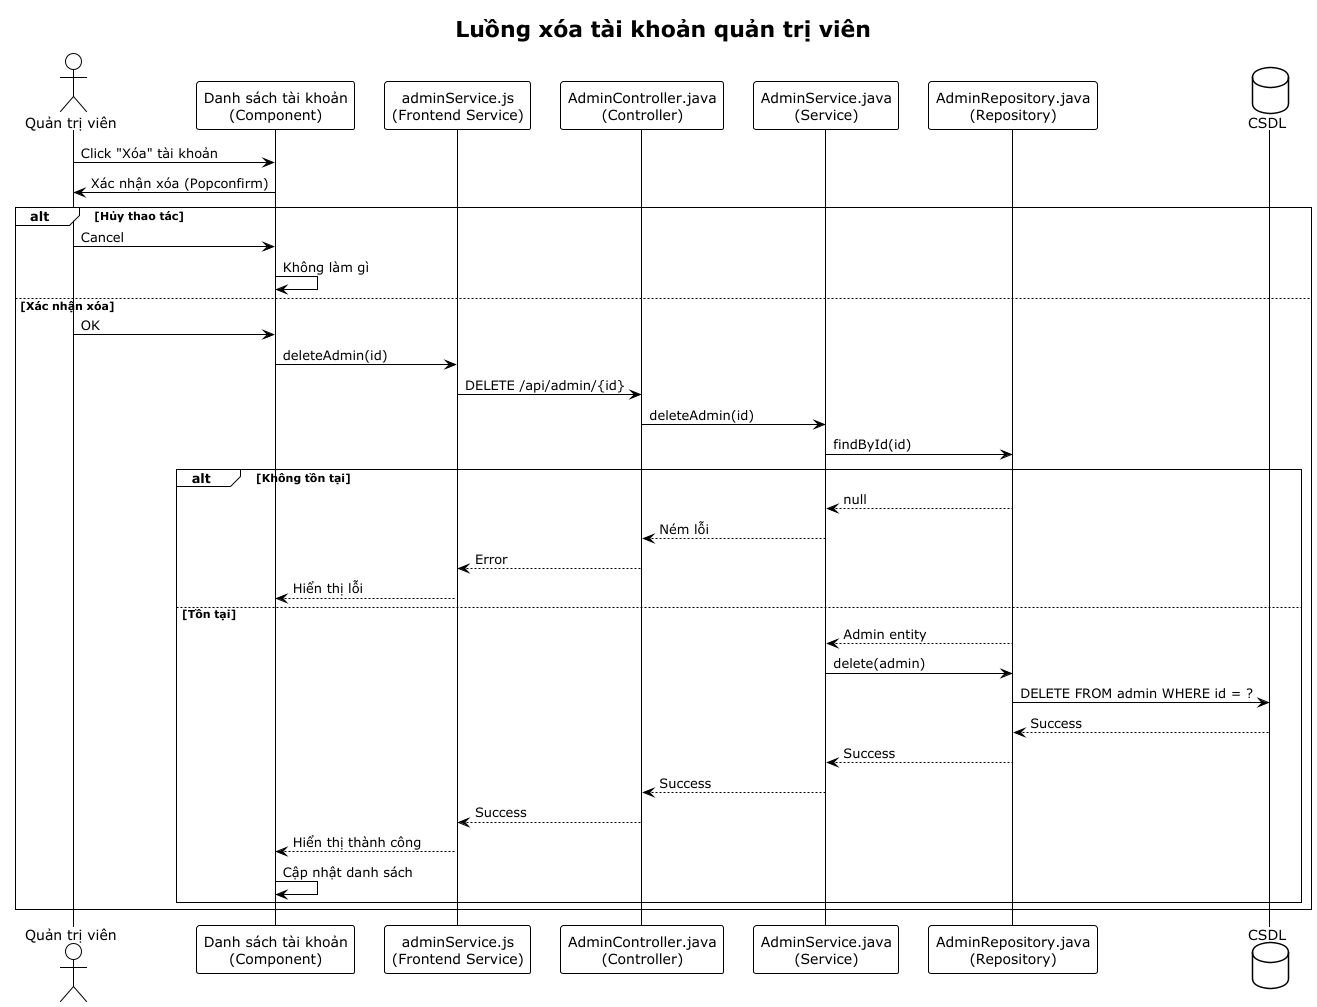

The diagram above was rendered by PlantUML. Its source (embedded in the PNG):
@startuml
!theme plain
title Luồng xóa tài khoản quản trị viên

actor "Quản trị viên" as User

participant "Danh sách tài khoản\n(Component)" as Component
participant "adminService.js\n(Frontend Service)" as FrontendService
participant "AdminController.java\n(Controller)" as Controller
participant "AdminService.java\n(Service)" as Service
participant "AdminRepository.java\n(Repository)" as Repository
database "CSDL" as DB

User -> Component: Click "Xóa" tài khoản
Component -> User: Xác nhận xóa (Popconfirm)

alt Hủy thao tác
    User -> Component: Cancel
    Component -> Component: Không làm gì
else Xác nhận xóa
    User -> Component: OK
    Component -> FrontendService: deleteAdmin(id)
    FrontendService -> Controller: DELETE /api/admin/{id}
    Controller -> Service: deleteAdmin(id)

    Service -> Repository: findById(id)
    alt Không tồn tại
        Repository --> Service: null
        Service --> Controller: Ném lỗi
        Controller --> FrontendService: Error
        FrontendService --> Component: Hiển thị lỗi
    else Tồn tại
        Repository --> Service: Admin entity
        Service -> Repository: delete(admin)
        Repository -> DB: DELETE FROM admin WHERE id = ?
        DB --> Repository: Success
        Repository --> Service: Success
        Service --> Controller: Success
        Controller --> FrontendService: Success
        FrontendService --> Component: Hiển thị thành công
        Component -> Component: Cập nhật danh sách
    end
end
@enduml